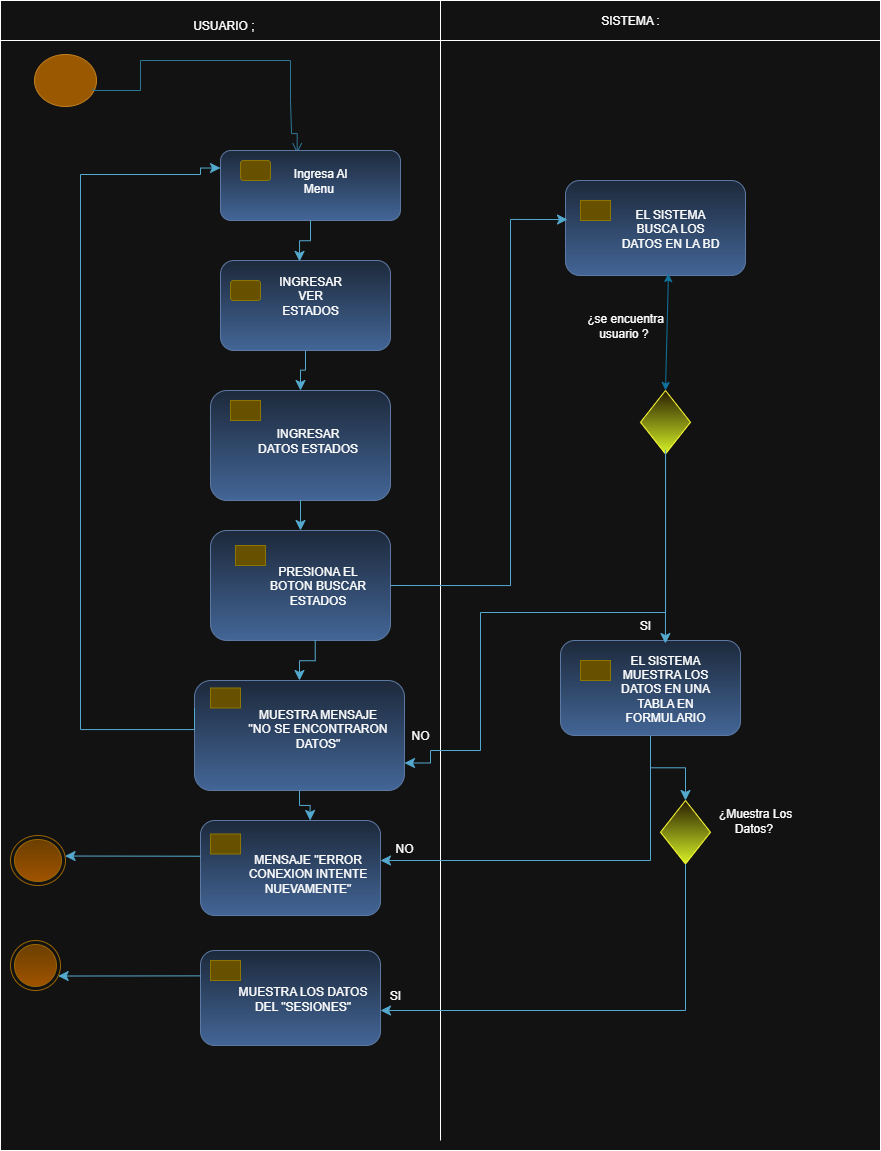

The diagram above was exported from draw.io. Its source (the exported page's mxGraphModel, read from the mxfile embedded in the PNG):
<mxGraphModel dx="1016" dy="558" grid="1" gridSize="10" guides="1" tooltips="1" connect="1" arrows="1" fold="1" page="1" pageScale="1" pageWidth="827" pageHeight="1169" math="0" shadow="0">
  <root>
    <mxCell id="0" />
    <mxCell id="1" parent="0" />
    <mxCell id="xpsnVj5g232j3aIq4sHA-10" value="" style="rounded=0;whiteSpace=wrap;html=1;movable=0;resizable=0;rotatable=0;deletable=0;editable=0;locked=1;connectable=0;" vertex="1" parent="1">
      <mxGeometry x="10" y="20" width="880" height="1140" as="geometry" />
    </mxCell>
    <mxCell id="xpsnVj5g232j3aIq4sHA-5" value="" style="ellipse;html=1;shape=startState;fillColor=#f0a30a;strokeColor=#BD7000;fontColor=#000000;" vertex="1" parent="1">
      <mxGeometry x="40" y="60" width="70" height="60" as="geometry" />
    </mxCell>
    <mxCell id="xpsnVj5g232j3aIq4sHA-11" value="" style="edgeStyle=orthogonalEdgeStyle;html=1;verticalAlign=bottom;endArrow=open;endSize=8;strokeColor=#54A9CE;rounded=0;fillColor=#0050ef;exitX=0.896;exitY=0.634;exitDx=0;exitDy=0;exitPerimeter=0;entryX=0.426;entryY=0.039;entryDx=0;entryDy=0;entryPerimeter=0;" edge="1" parent="1" source="xpsnVj5g232j3aIq4sHA-5" target="xpsnVj5g232j3aIq4sHA-17">
      <mxGeometry relative="1" as="geometry">
        <mxPoint x="307" y="140" as="targetPoint" />
        <mxPoint x="83" y="68" as="sourcePoint" />
        <Array as="points">
          <mxPoint x="103" y="100" />
          <mxPoint x="150" y="100" />
          <mxPoint x="150" y="70" />
          <mxPoint x="300" y="70" />
          <mxPoint x="300" y="110" />
          <mxPoint x="301" y="110" />
          <mxPoint x="301" y="143" />
        </Array>
      </mxGeometry>
    </mxCell>
    <mxCell id="xpsnVj5g232j3aIq4sHA-16" value="" style="rounded=1;whiteSpace=wrap;html=1;fillColor=#dae8fc;gradientColor=#7ea6e0;strokeColor=#6c8ebf;" vertex="1" parent="1">
      <mxGeometry x="230" y="270" width="170" height="90" as="geometry" />
    </mxCell>
    <mxCell id="xpsnVj5g232j3aIq4sHA-17" value="" style="rounded=1;whiteSpace=wrap;html=1;fillColor=#dae8fc;gradientColor=#7ea6e0;strokeColor=#6c8ebf;" vertex="1" parent="1">
      <mxGeometry x="230" y="160" width="180" height="70" as="geometry" />
    </mxCell>
    <mxCell id="xpsnVj5g232j3aIq4sHA-18" value="" style="rounded=1;whiteSpace=wrap;html=1;fillColor=#e3c800;strokeColor=#B09500;fontColor=#000000;" vertex="1" parent="1">
      <mxGeometry x="250" y="170" width="30" height="20" as="geometry" />
    </mxCell>
    <mxCell id="xpsnVj5g232j3aIq4sHA-20" value="" style="rounded=0;whiteSpace=wrap;html=1;movable=0;resizable=0;rotatable=0;deletable=0;editable=0;locked=1;connectable=0;" vertex="1" parent="1">
      <mxGeometry x="10" y="10" width="880" height="40" as="geometry" />
    </mxCell>
    <mxCell id="xpsnVj5g232j3aIq4sHA-23" value="" style="endArrow=none;html=1;rounded=0;movable=0;resizable=0;rotatable=0;deletable=0;editable=0;locked=1;connectable=0;" edge="1" parent="1">
      <mxGeometry width="50" height="50" relative="1" as="geometry">
        <mxPoint x="450" y="1150" as="sourcePoint" />
        <mxPoint x="450" y="10" as="targetPoint" />
      </mxGeometry>
    </mxCell>
    <mxCell id="xpsnVj5g232j3aIq4sHA-34" value="" style="rounded=1;whiteSpace=wrap;html=1;fillColor=#e3c800;strokeColor=#B09500;fontColor=#000000;" vertex="1" parent="1">
      <mxGeometry x="240" y="290" width="30" height="20" as="geometry" />
    </mxCell>
    <mxCell id="xpsnVj5g232j3aIq4sHA-39" value="USUARIO ;&amp;nbsp;" style="text;html=1;align=center;verticalAlign=middle;whiteSpace=wrap;rounded=0;" vertex="1" parent="1">
      <mxGeometry x="140" y="20" width="190" height="30" as="geometry" />
    </mxCell>
    <mxCell id="xpsnVj5g232j3aIq4sHA-40" value="SISTEMA :" style="text;html=1;align=center;verticalAlign=middle;whiteSpace=wrap;rounded=0;" vertex="1" parent="1">
      <mxGeometry x="590" y="15" width="100" height="30" as="geometry" />
    </mxCell>
    <mxCell id="xpsnVj5g232j3aIq4sHA-42" value="" style="edgeStyle=elbowEdgeStyle;elbow=vertical;endArrow=classic;html=1;curved=0;rounded=0;endSize=8;startSize=8;exitX=0.5;exitY=1;exitDx=0;exitDy=0;entryX=0.465;entryY=0.01;entryDx=0;entryDy=0;entryPerimeter=0;fillColor=#b1ddf0;strokeColor=#10739e;" edge="1" parent="1" source="xpsnVj5g232j3aIq4sHA-17" target="xpsnVj5g232j3aIq4sHA-16">
      <mxGeometry width="50" height="50" relative="1" as="geometry">
        <mxPoint x="430" y="380" as="sourcePoint" />
        <mxPoint x="480" y="330" as="targetPoint" />
      </mxGeometry>
    </mxCell>
    <mxCell id="xpsnVj5g232j3aIq4sHA-55" value="" style="rounded=1;whiteSpace=wrap;html=1;fillColor=#dae8fc;gradientColor=#7ea6e0;strokeColor=#6c8ebf;" vertex="1" parent="1">
      <mxGeometry x="220" y="540" width="180" height="110" as="geometry" />
    </mxCell>
    <mxCell id="xpsnVj5g232j3aIq4sHA-56" value="" style="rounded=1;whiteSpace=wrap;html=1;fillColor=#e3c800;strokeColor=#B09500;fontColor=#000000;arcSize=0;" vertex="1" parent="1">
      <mxGeometry x="245" y="555" width="30" height="20" as="geometry" />
    </mxCell>
    <mxCell id="xpsnVj5g232j3aIq4sHA-58" value="" style="rounded=1;whiteSpace=wrap;html=1;fillColor=#dae8fc;gradientColor=#7ea6e0;strokeColor=#6c8ebf;" vertex="1" parent="1">
      <mxGeometry x="220" y="400" width="180" height="110" as="geometry" />
    </mxCell>
    <mxCell id="xpsnVj5g232j3aIq4sHA-59" value="" style="rounded=1;whiteSpace=wrap;html=1;fillColor=#e3c800;strokeColor=#B09500;fontColor=#000000;arcSize=0;" vertex="1" parent="1">
      <mxGeometry x="240" y="410" width="30" height="20" as="geometry" />
    </mxCell>
    <mxCell id="xpsnVj5g232j3aIq4sHA-60" value="" style="edgeStyle=elbowEdgeStyle;elbow=vertical;endArrow=classic;html=1;curved=0;rounded=0;endSize=8;startSize=8;exitX=0.5;exitY=1;exitDx=0;exitDy=0;entryX=0.5;entryY=0;entryDx=0;entryDy=0;fillColor=#b1ddf0;strokeColor=#10739e;" edge="1" parent="1" source="xpsnVj5g232j3aIq4sHA-16" target="xpsnVj5g232j3aIq4sHA-58">
      <mxGeometry width="50" height="50" relative="1" as="geometry">
        <mxPoint x="380" y="320" as="sourcePoint" />
        <mxPoint x="394" y="361" as="targetPoint" />
      </mxGeometry>
    </mxCell>
    <mxCell id="xpsnVj5g232j3aIq4sHA-61" value="" style="edgeStyle=elbowEdgeStyle;elbow=vertical;endArrow=classic;html=1;curved=0;rounded=0;endSize=8;startSize=8;exitX=0.5;exitY=1;exitDx=0;exitDy=0;fillColor=#b1ddf0;strokeColor=#10739e;" edge="1" parent="1" source="xpsnVj5g232j3aIq4sHA-58" target="xpsnVj5g232j3aIq4sHA-55">
      <mxGeometry width="50" height="50" relative="1" as="geometry">
        <mxPoint x="325" y="390" as="sourcePoint" />
        <mxPoint x="320" y="430" as="targetPoint" />
      </mxGeometry>
    </mxCell>
    <mxCell id="xpsnVj5g232j3aIq4sHA-62" value="" style="rounded=1;whiteSpace=wrap;html=1;fillColor=#dae8fc;gradientColor=#7ea6e0;strokeColor=#6c8ebf;" vertex="1" parent="1">
      <mxGeometry x="204" y="690" width="210" height="110" as="geometry" />
    </mxCell>
    <mxCell id="xpsnVj5g232j3aIq4sHA-63" value="" style="rounded=1;whiteSpace=wrap;html=1;fillColor=#e3c800;strokeColor=#B09500;fontColor=#000000;arcSize=0;" vertex="1" parent="1">
      <mxGeometry x="220" y="697.5" width="30" height="20" as="geometry" />
    </mxCell>
    <mxCell id="xpsnVj5g232j3aIq4sHA-65" value="" style="edgeStyle=elbowEdgeStyle;elbow=vertical;endArrow=classic;html=1;curved=0;rounded=0;endSize=8;startSize=8;exitX=0.5;exitY=1;exitDx=0;exitDy=0;fillColor=#b1ddf0;strokeColor=#10739e;entryX=0.5;entryY=0;entryDx=0;entryDy=0;" edge="1" parent="1" target="xpsnVj5g232j3aIq4sHA-62">
      <mxGeometry width="50" height="50" relative="1" as="geometry">
        <mxPoint x="324.73" y="650" as="sourcePoint" />
        <mxPoint x="324.73" y="680" as="targetPoint" />
      </mxGeometry>
    </mxCell>
    <mxCell id="xpsnVj5g232j3aIq4sHA-67" value="" style="edgeStyle=orthogonalEdgeStyle;elbow=vertical;endArrow=classic;html=1;rounded=0;endSize=8;startSize=8;fillColor=#b1ddf0;strokeColor=#10739e;entryX=0;entryY=0.25;entryDx=0;entryDy=0;exitX=0;exitY=0.25;exitDx=0;exitDy=0;" edge="1" parent="1" source="xpsnVj5g232j3aIq4sHA-62" target="xpsnVj5g232j3aIq4sHA-17">
      <mxGeometry width="50" height="50" relative="1" as="geometry">
        <mxPoint x="220" y="739" as="sourcePoint" />
        <mxPoint x="209.92000000000002" y="171.25" as="targetPoint" />
        <Array as="points">
          <mxPoint x="204" y="739" />
          <mxPoint x="90" y="739" />
          <mxPoint x="90" y="184" />
          <mxPoint x="210" y="184" />
          <mxPoint x="210" y="178" />
        </Array>
      </mxGeometry>
    </mxCell>
    <mxCell id="xpsnVj5g232j3aIq4sHA-69" value="" style="ellipse;html=1;shape=endState;fillColor=#ffcd28;strokeColor=#d79b00;gradientColor=#ffa500;" vertex="1" parent="1">
      <mxGeometry x="20" y="845" width="55" height="50" as="geometry" />
    </mxCell>
    <mxCell id="xpsnVj5g232j3aIq4sHA-71" value="" style="ellipse;html=1;shape=endState;fillColor=#ffcd28;strokeColor=#d79b00;gradientColor=#ffa500;" vertex="1" parent="1">
      <mxGeometry x="20" y="950" width="50" height="50" as="geometry" />
    </mxCell>
    <mxCell id="xpsnVj5g232j3aIq4sHA-72" value="" style="rounded=1;whiteSpace=wrap;html=1;fillColor=#dae8fc;gradientColor=#7ea6e0;strokeColor=#6c8ebf;" vertex="1" parent="1">
      <mxGeometry x="210" y="830" width="180" height="95" as="geometry" />
    </mxCell>
    <mxCell id="xpsnVj5g232j3aIq4sHA-73" value="" style="rounded=1;whiteSpace=wrap;html=1;fillColor=#e3c800;strokeColor=#B09500;fontColor=#000000;arcSize=0;" vertex="1" parent="1">
      <mxGeometry x="220" y="843.5" width="30" height="20" as="geometry" />
    </mxCell>
    <mxCell id="xpsnVj5g232j3aIq4sHA-80" value="" style="rounded=1;whiteSpace=wrap;html=1;fillColor=#dae8fc;gradientColor=#7ea6e0;strokeColor=#6c8ebf;" vertex="1" parent="1">
      <mxGeometry x="210" y="960" width="180" height="95" as="geometry" />
    </mxCell>
    <mxCell id="xpsnVj5g232j3aIq4sHA-81" value="" style="rounded=1;whiteSpace=wrap;html=1;fillColor=#e3c800;strokeColor=#B09500;fontColor=#000000;arcSize=0;" vertex="1" parent="1">
      <mxGeometry x="220" y="970" width="30" height="20" as="geometry" />
    </mxCell>
    <mxCell id="xpsnVj5g232j3aIq4sHA-84" value="" style="edgeStyle=elbowEdgeStyle;elbow=vertical;endArrow=classic;html=1;curved=0;rounded=0;endSize=8;startSize=8;exitX=0.5;exitY=1;exitDx=0;exitDy=0;fillColor=#b1ddf0;strokeColor=#10739e;entryX=0.609;entryY=0;entryDx=0;entryDy=0;entryPerimeter=0;" edge="1" parent="1" source="xpsnVj5g232j3aIq4sHA-62" target="xpsnVj5g232j3aIq4sHA-72">
      <mxGeometry width="50" height="50" relative="1" as="geometry">
        <mxPoint x="500" y="780" as="sourcePoint" />
        <mxPoint x="500.27" y="820" as="targetPoint" />
      </mxGeometry>
    </mxCell>
    <mxCell id="xpsnVj5g232j3aIq4sHA-85" value="" style="rounded=1;whiteSpace=wrap;html=1;fillColor=#dae8fc;gradientColor=#7ea6e0;strokeColor=#6c8ebf;" vertex="1" parent="1">
      <mxGeometry x="570" y="650" width="180" height="95" as="geometry" />
    </mxCell>
    <mxCell id="xpsnVj5g232j3aIq4sHA-86" value="" style="rounded=1;whiteSpace=wrap;html=1;fillColor=#e3c800;strokeColor=#B09500;fontColor=#000000;arcSize=0;" vertex="1" parent="1">
      <mxGeometry x="590" y="670" width="30" height="20" as="geometry" />
    </mxCell>
    <mxCell id="xpsnVj5g232j3aIq4sHA-89" value="" style="rounded=1;whiteSpace=wrap;html=1;fillColor=#dae8fc;gradientColor=#7ea6e0;strokeColor=#6c8ebf;" vertex="1" parent="1">
      <mxGeometry x="575" y="190" width="180" height="95" as="geometry" />
    </mxCell>
    <mxCell id="xpsnVj5g232j3aIq4sHA-90" value="" style="rounded=1;whiteSpace=wrap;html=1;fillColor=#e3c800;strokeColor=#B09500;fontColor=#000000;arcSize=0;" vertex="1" parent="1">
      <mxGeometry x="590" y="210" width="30" height="20" as="geometry" />
    </mxCell>
    <mxCell id="xpsnVj5g232j3aIq4sHA-91" value="" style="rhombus;whiteSpace=wrap;html=1;fillColor=#fff2cc;strokeColor=light-dark(#D6B656,#FFFF33);gradientColor=light-dark(#FFD966,#D6F227);" vertex="1" parent="1">
      <mxGeometry x="670" y="810" width="50" height="63.5" as="geometry" />
    </mxCell>
    <mxCell id="xpsnVj5g232j3aIq4sHA-95" value="" style="rhombus;whiteSpace=wrap;html=1;fillColor=#fff2cc;strokeColor=light-dark(#D6B656,#FFFF33);gradientColor=light-dark(#FFD966,#D6F227);" vertex="1" parent="1">
      <mxGeometry x="650" y="400" width="50" height="63.5" as="geometry" />
    </mxCell>
    <mxCell id="xpsnVj5g232j3aIq4sHA-98" value="" style="edgeStyle=elbowEdgeStyle;elbow=vertical;endArrow=classic;html=1;curved=0;rounded=0;endSize=8;startSize=8;exitX=0;exitY=0.376;exitDx=0;exitDy=0;fillColor=#b1ddf0;strokeColor=#10739e;exitPerimeter=0;" edge="1" parent="1" source="xpsnVj5g232j3aIq4sHA-72" target="xpsnVj5g232j3aIq4sHA-69">
      <mxGeometry width="50" height="50" relative="1" as="geometry">
        <mxPoint x="160" y="865" as="sourcePoint" />
        <mxPoint x="160.26999999999998" y="905" as="targetPoint" />
      </mxGeometry>
    </mxCell>
    <mxCell id="xpsnVj5g232j3aIq4sHA-99" value="" style="edgeStyle=elbowEdgeStyle;elbow=vertical;endArrow=classic;html=1;curved=0;rounded=0;endSize=8;startSize=8;exitX=0;exitY=0.376;exitDx=0;exitDy=0;fillColor=#b1ddf0;strokeColor=#10739e;exitPerimeter=0;" edge="1" parent="1" target="xpsnVj5g232j3aIq4sHA-71">
      <mxGeometry width="50" height="50" relative="1" as="geometry">
        <mxPoint x="210" y="985.38" as="sourcePoint" />
        <mxPoint x="60" y="984.38" as="targetPoint" />
      </mxGeometry>
    </mxCell>
    <mxCell id="xpsnVj5g232j3aIq4sHA-100" value="" style="edgeStyle=elbowEdgeStyle;elbow=vertical;endArrow=classic;html=1;curved=0;rounded=0;endSize=8;startSize=8;fillColor=#b1ddf0;strokeColor=#10739e;entryX=1;entryY=0.5;entryDx=0;entryDy=0;exitX=0.5;exitY=1;exitDx=0;exitDy=0;" edge="1" parent="1" source="xpsnVj5g232j3aIq4sHA-91">
      <mxGeometry width="50" height="50" relative="1" as="geometry">
        <mxPoint x="710" y="1015" as="sourcePoint" />
        <mxPoint x="390" y="1020" as="targetPoint" />
        <Array as="points">
          <mxPoint x="570" y="1020" />
        </Array>
      </mxGeometry>
    </mxCell>
    <mxCell id="xpsnVj5g232j3aIq4sHA-101" value="" style="edgeStyle=elbowEdgeStyle;elbow=vertical;endArrow=classic;html=1;curved=0;rounded=0;endSize=8;startSize=8;exitX=0.5;exitY=1;exitDx=0;exitDy=0;fillColor=#b1ddf0;strokeColor=#10739e;entryX=0.5;entryY=0;entryDx=0;entryDy=0;" edge="1" parent="1" source="xpsnVj5g232j3aIq4sHA-85" target="xpsnVj5g232j3aIq4sHA-91">
      <mxGeometry width="50" height="50" relative="1" as="geometry">
        <mxPoint x="659.64" y="750" as="sourcePoint" />
        <mxPoint x="659.91" y="790" as="targetPoint" />
      </mxGeometry>
    </mxCell>
    <mxCell id="xpsnVj5g232j3aIq4sHA-102" value="" style="edgeStyle=elbowEdgeStyle;elbow=vertical;endArrow=classic;html=1;curved=0;rounded=0;endSize=8;startSize=8;fillColor=#b1ddf0;strokeColor=#10739e;" edge="1" parent="1" target="xpsnVj5g232j3aIq4sHA-72">
      <mxGeometry width="50" height="50" relative="1" as="geometry">
        <mxPoint x="660" y="750" as="sourcePoint" />
        <mxPoint x="620" y="830" as="targetPoint" />
        <Array as="points">
          <mxPoint x="510" y="870" />
        </Array>
      </mxGeometry>
    </mxCell>
    <mxCell id="xpsnVj5g232j3aIq4sHA-103" value="" style="edgeStyle=orthogonalEdgeStyle;elbow=vertical;endArrow=classic;html=1;rounded=0;endSize=8;startSize=8;entryX=0.011;entryY=0.411;entryDx=0;entryDy=0;fillColor=#b1ddf0;strokeColor=#10739E;exitX=1;exitY=0.5;exitDx=0;exitDy=0;entryPerimeter=0;" edge="1" parent="1" source="xpsnVj5g232j3aIq4sHA-55" target="xpsnVj5g232j3aIq4sHA-89">
      <mxGeometry width="50" height="50" relative="1" as="geometry">
        <mxPoint x="490" y="530" as="sourcePoint" />
        <mxPoint x="510" y="391" as="targetPoint" />
        <Array as="points">
          <mxPoint x="520" y="595" />
          <mxPoint x="520" y="229" />
        </Array>
      </mxGeometry>
    </mxCell>
    <mxCell id="xpsnVj5g232j3aIq4sHA-106" value="" style="endArrow=classic;startArrow=classic;html=1;rounded=0;exitX=0.5;exitY=0;exitDx=0;exitDy=0;fillColor=#dae8fc;gradientColor=#7ea6e0;strokeColor=light-dark(#6C8EBF,#10739E);entryX=0.572;entryY=0.979;entryDx=0;entryDy=0;entryPerimeter=0;" edge="1" parent="1" source="xpsnVj5g232j3aIq4sHA-95" target="xpsnVj5g232j3aIq4sHA-89">
      <mxGeometry width="50" height="50" relative="1" as="geometry">
        <mxPoint x="650" y="390" as="sourcePoint" />
        <mxPoint x="660" y="290" as="targetPoint" />
      </mxGeometry>
    </mxCell>
    <mxCell id="xpsnVj5g232j3aIq4sHA-107" value="" style="edgeStyle=orthogonalEdgeStyle;elbow=vertical;endArrow=classic;html=1;rounded=0;endSize=8;startSize=8;exitX=0.5;exitY=1;exitDx=0;exitDy=0;fillColor=#b1ddf0;strokeColor=#10739e;entryX=1;entryY=0.75;entryDx=0;entryDy=0;" edge="1" parent="1" source="xpsnVj5g232j3aIq4sHA-95" target="xpsnVj5g232j3aIq4sHA-62">
      <mxGeometry width="50" height="50" relative="1" as="geometry">
        <mxPoint x="697.52" y="463.5" as="sourcePoint" />
        <mxPoint x="470" y="780" as="targetPoint" />
        <Array as="points">
          <mxPoint x="675" y="622" />
          <mxPoint x="490" y="622" />
          <mxPoint x="490" y="760" />
          <mxPoint x="440" y="760" />
          <mxPoint x="440" y="773" />
        </Array>
      </mxGeometry>
    </mxCell>
    <mxCell id="xpsnVj5g232j3aIq4sHA-108" value="" style="edgeStyle=elbowEdgeStyle;elbow=vertical;endArrow=classic;html=1;curved=0;rounded=0;endSize=8;startSize=8;exitX=0.501;exitY=0.932;exitDx=0;exitDy=0;fillColor=#b1ddf0;strokeColor=#10739e;exitPerimeter=0;entryX=0.583;entryY=0.032;entryDx=0;entryDy=0;entryPerimeter=0;" edge="1" parent="1" source="xpsnVj5g232j3aIq4sHA-95" target="xpsnVj5g232j3aIq4sHA-85">
      <mxGeometry width="50" height="50" relative="1" as="geometry">
        <mxPoint x="620" y="500" as="sourcePoint" />
        <mxPoint x="620" y="530" as="targetPoint" />
      </mxGeometry>
    </mxCell>
    <mxCell id="xpsnVj5g232j3aIq4sHA-109" value="Ingresa Al Menu&amp;nbsp;" style="text;html=1;align=center;verticalAlign=middle;whiteSpace=wrap;rounded=0;" vertex="1" parent="1">
      <mxGeometry x="290" y="170" width="80" height="40" as="geometry" />
    </mxCell>
    <mxCell id="xpsnVj5g232j3aIq4sHA-110" value="INGRESAR VER ESTADOS" style="text;html=1;align=center;verticalAlign=middle;whiteSpace=wrap;rounded=0;" vertex="1" parent="1">
      <mxGeometry x="280" y="285" width="80" height="40" as="geometry" />
    </mxCell>
    <mxCell id="xpsnVj5g232j3aIq4sHA-112" value="¿se encuentra usuario ?&amp;nbsp;" style="text;html=1;align=center;verticalAlign=middle;whiteSpace=wrap;rounded=0;" vertex="1" parent="1">
      <mxGeometry x="590" y="320" width="90" height="30" as="geometry" />
    </mxCell>
    <mxCell id="xpsnVj5g232j3aIq4sHA-113" value="SI" style="text;html=1;align=center;verticalAlign=middle;whiteSpace=wrap;rounded=0;" vertex="1" parent="1">
      <mxGeometry x="610" y="620" width="90" height="30" as="geometry" />
    </mxCell>
    <mxCell id="xpsnVj5g232j3aIq4sHA-114" value="¿Muestra Los Datos?&amp;nbsp;" style="text;html=1;align=center;verticalAlign=middle;whiteSpace=wrap;rounded=0;" vertex="1" parent="1">
      <mxGeometry x="720" y="815" width="90" height="30" as="geometry" />
    </mxCell>
    <mxCell id="xpsnVj5g232j3aIq4sHA-115" value="SI" style="text;html=1;align=center;verticalAlign=middle;whiteSpace=wrap;rounded=0;" vertex="1" parent="1">
      <mxGeometry x="360" y="990" width="90" height="30" as="geometry" />
    </mxCell>
    <mxCell id="xpsnVj5g232j3aIq4sHA-116" value="NO" style="text;html=1;align=center;verticalAlign=middle;whiteSpace=wrap;rounded=0;" vertex="1" parent="1">
      <mxGeometry x="369" y="843.5" width="90" height="30" as="geometry" />
    </mxCell>
    <mxCell id="xpsnVj5g232j3aIq4sHA-117" value="NO" style="text;html=1;align=center;verticalAlign=middle;whiteSpace=wrap;rounded=0;" vertex="1" parent="1">
      <mxGeometry x="390" y="730" width="80" height="30" as="geometry" />
    </mxCell>
    <mxCell id="xpsnVj5g232j3aIq4sHA-118" value="EL SISTEMA BUSCA LOS DATOS EN LA BD" style="text;html=1;align=center;verticalAlign=middle;whiteSpace=wrap;rounded=0;" vertex="1" parent="1">
      <mxGeometry x="630" y="217.5" width="100" height="40" as="geometry" />
    </mxCell>
    <mxCell id="xpsnVj5g232j3aIq4sHA-119" value="EL SISTEMA MUESTRA LOS DATOS EN UNA TABLA EN FORMULARIO" style="text;html=1;align=center;verticalAlign=middle;whiteSpace=wrap;rounded=0;" vertex="1" parent="1">
      <mxGeometry x="625" y="677.5" width="100" height="40" as="geometry" />
    </mxCell>
    <mxCell id="xpsnVj5g232j3aIq4sHA-120" value="INGRESAR DATOS ESTADOS" style="text;html=1;align=center;verticalAlign=middle;whiteSpace=wrap;rounded=0;" vertex="1" parent="1">
      <mxGeometry x="265" y="430" width="105" height="40" as="geometry" />
    </mxCell>
    <mxCell id="xpsnVj5g232j3aIq4sHA-121" value="PRESIONA EL BOTON BUSCAR ESTADOS" style="text;html=1;align=center;verticalAlign=middle;whiteSpace=wrap;rounded=0;" vertex="1" parent="1">
      <mxGeometry x="275" y="575" width="105" height="40" as="geometry" />
    </mxCell>
    <mxCell id="xpsnVj5g232j3aIq4sHA-122" value="MUESTRA MENSAJE &quot;NO SE ENCONTRARON DATOS&quot;" style="text;html=1;align=center;verticalAlign=middle;whiteSpace=wrap;rounded=0;" vertex="1" parent="1">
      <mxGeometry x="255" y="717.5" width="145" height="40" as="geometry" />
    </mxCell>
    <mxCell id="xpsnVj5g232j3aIq4sHA-123" value="MENSAJE &quot;ERROR CONEXION INTENTE NUEVAMENTE&quot;" style="text;html=1;align=center;verticalAlign=middle;whiteSpace=wrap;rounded=0;" vertex="1" parent="1">
      <mxGeometry x="245" y="863.5" width="145" height="40" as="geometry" />
    </mxCell>
    <mxCell id="xpsnVj5g232j3aIq4sHA-125" value="MUESTRA LOS DATOS DEL &quot;SESIONES&quot;" style="text;html=1;align=center;verticalAlign=middle;whiteSpace=wrap;rounded=0;" vertex="1" parent="1">
      <mxGeometry x="240" y="987.5" width="145" height="40" as="geometry" />
    </mxCell>
  </root>
</mxGraphModel>